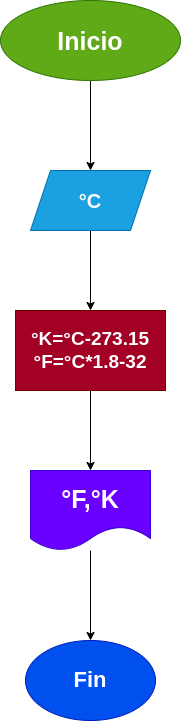

The diagram above was exported from draw.io. Its source (the exported page's mxGraphModel, read from the mxfile embedded in the PNG):
<mxGraphModel dx="662" dy="411" grid="1" gridSize="10" guides="1" tooltips="1" connect="1" arrows="1" fold="1" page="1" pageScale="1" pageWidth="827" pageHeight="1169" math="0" shadow="0">
  <root>
    <mxCell id="0" />
    <mxCell id="1" parent="0" />
    <mxCell id="4" value="" style="edgeStyle=none;html=1;" edge="1" parent="1" source="2" target="3">
      <mxGeometry relative="1" as="geometry" />
    </mxCell>
    <mxCell id="2" value="&lt;b&gt;&lt;font style=&quot;font-size: 25px;&quot;&gt;Inicio&lt;/font&gt;&lt;/b&gt;" style="ellipse;whiteSpace=wrap;html=1;fillColor=#60a917;fontColor=#ffffff;strokeColor=#2D7600;" vertex="1" parent="1">
      <mxGeometry x="260" y="30" width="180" height="80" as="geometry" />
    </mxCell>
    <mxCell id="6" value="" style="edgeStyle=none;html=1;" edge="1" parent="1" source="3" target="5">
      <mxGeometry relative="1" as="geometry" />
    </mxCell>
    <mxCell id="3" value="&lt;b&gt;&lt;font style=&quot;font-size: 20px;&quot;&gt;°C&lt;/font&gt;&lt;/b&gt;" style="shape=parallelogram;perimeter=parallelogramPerimeter;whiteSpace=wrap;html=1;fixedSize=1;fillColor=#1ba1e2;fontColor=#ffffff;strokeColor=#006EAF;" vertex="1" parent="1">
      <mxGeometry x="290" y="200" width="120" height="60" as="geometry" />
    </mxCell>
    <mxCell id="8" value="" style="edgeStyle=none;html=1;" edge="1" parent="1" source="5" target="7">
      <mxGeometry relative="1" as="geometry" />
    </mxCell>
    <mxCell id="5" value="&lt;b style=&quot;font-size: 19px;&quot;&gt;°K=°C-273.15&lt;br&gt;°F=°C*1.8-32&lt;/b&gt;" style="whiteSpace=wrap;html=1;fillColor=#a20025;fontColor=#ffffff;strokeColor=#6F0000;" vertex="1" parent="1">
      <mxGeometry x="275" y="340" width="150" height="80" as="geometry" />
    </mxCell>
    <mxCell id="10" value="" style="edgeStyle=none;html=1;" edge="1" parent="1" source="7" target="9">
      <mxGeometry relative="1" as="geometry" />
    </mxCell>
    <mxCell id="7" value="&lt;b&gt;&lt;font style=&quot;font-size: 25px;&quot;&gt;°F,°K&lt;/font&gt;&lt;/b&gt;" style="shape=document;whiteSpace=wrap;html=1;boundedLbl=1;fillColor=#6a00ff;fontColor=#ffffff;strokeColor=#3700CC;" vertex="1" parent="1">
      <mxGeometry x="290" y="500" width="120" height="80" as="geometry" />
    </mxCell>
    <mxCell id="9" value="&lt;b&gt;&lt;font style=&quot;font-size: 22px;&quot;&gt;Fin&lt;/font&gt;&lt;/b&gt;" style="ellipse;whiteSpace=wrap;html=1;fillColor=#0050ef;fontColor=#ffffff;strokeColor=#001DBC;" vertex="1" parent="1">
      <mxGeometry x="285" y="670" width="130" height="80" as="geometry" />
    </mxCell>
  </root>
</mxGraphModel>